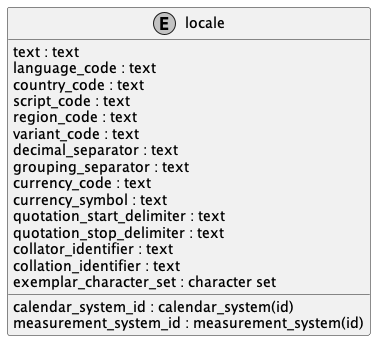

The diagram above was rendered by PlantUML. Its source (embedded in the PNG):
@startuml uml
skinparam monochrome true

entity locale {
  text : text
  language_code : text
  country_code : text
  script_code : text
  region_code : text
  variant_code : text
  decimal_separator : text
  grouping_separator : text
  currency_code : text
  currency_symbol : text
  quotation_start_delimiter : text
  quotation_stop_delimiter : text
  collator_identifier : text
  collation_identifier : text
  calendar_system_id : calendar_system(id)
  measurement_system_id : measurement_system(id)
  exemplar_character_set : character set
}

@enduml